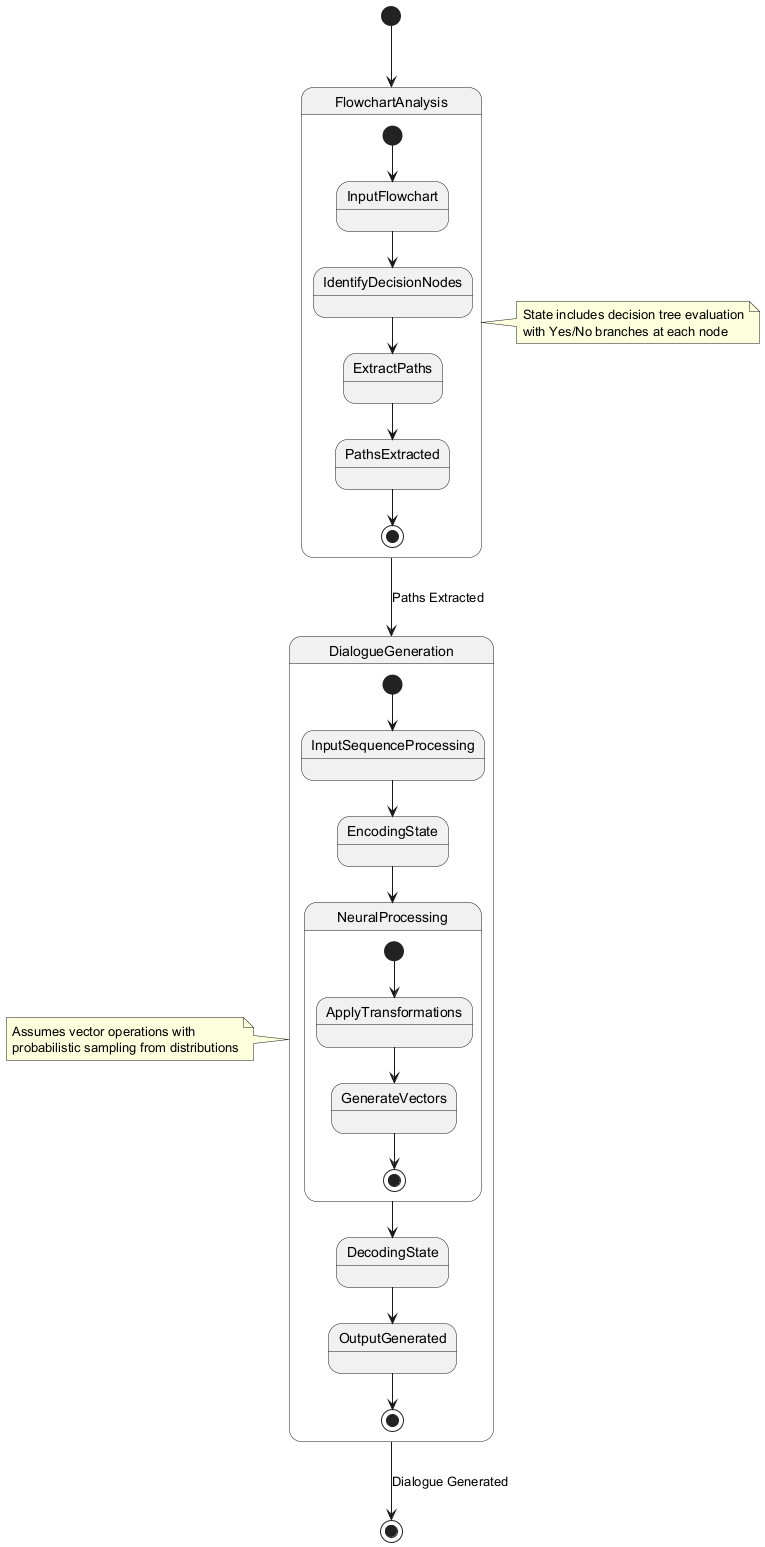

The diagram above was rendered by PlantUML. Its source (embedded in the PNG):
@startuml
[*] --> FlowchartAnalysis

state FlowchartAnalysis {
  [*] --> InputFlowchart
  InputFlowchart --> IdentifyDecisionNodes
  IdentifyDecisionNodes --> ExtractPaths
  ExtractPaths --> PathsExtracted
  PathsExtracted --> [*]
}

FlowchartAnalysis --> DialogueGeneration : Paths Extracted

state DialogueGeneration {
  [*] --> InputSequenceProcessing
  InputSequenceProcessing --> EncodingState
  EncodingState --> NeuralProcessing
  NeuralProcessing --> DecodingState
  DecodingState --> OutputGenerated
  OutputGenerated --> [*]
  
  state NeuralProcessing {
    [*] --> ApplyTransformations
    ApplyTransformations --> GenerateVectors
    GenerateVectors --> [*]
  }
}

DialogueGeneration --> [*] : Dialogue Generated

note right of FlowchartAnalysis
  State includes decision tree evaluation
  with Yes/No branches at each node
end note

note left of DialogueGeneration
  Assumes vector operations with
  probabilistic sampling from distributions
end note
@enduml